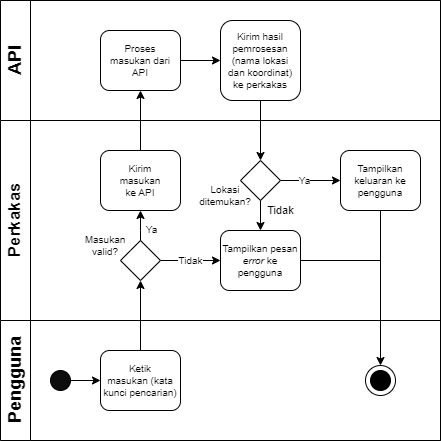

The diagram above was exported from draw.io. Its source (the exported page's mxGraphModel, read from the mxfile embedded in the PNG):
<mxGraphModel dx="1422" dy="737" grid="1" gridSize="10" guides="1" tooltips="1" connect="1" arrows="1" fold="1" page="1" pageScale="1" pageWidth="1169" pageHeight="827" math="0" shadow="0">
  <root>
    <mxCell id="0" />
    <mxCell id="1" parent="0" />
    <mxCell id="dNxyNK7c78bLwvsdeMH5-19" value="" style="swimlane;html=1;childLayout=stackLayout;resizeParent=1;resizeParentMax=0;horizontal=0;startSize=0;horizontalStack=0;" parent="1" vertex="1">
      <mxGeometry x="20" y="40" width="440" height="440" as="geometry">
        <mxRectangle x="120" y="120" width="40" height="60" as="alternateBounds" />
      </mxGeometry>
    </mxCell>
    <mxCell id="dNxyNK7c78bLwvsdeMH5-20" value="&lt;font style=&quot;font-size: 18px;&quot;&gt;API&lt;br&gt;&lt;/font&gt;" style="swimlane;html=1;startSize=30;horizontal=0;" parent="dNxyNK7c78bLwvsdeMH5-19" vertex="1">
      <mxGeometry width="440" height="120" as="geometry">
        <mxRectangle x="20" width="430" height="30" as="alternateBounds" />
      </mxGeometry>
    </mxCell>
    <mxCell id="fEsd7x09JcjyP4KdVEhv-13" value="" style="edgeStyle=orthogonalEdgeStyle;rounded=0;orthogonalLoop=1;jettySize=auto;html=1;fontSize=10;" parent="dNxyNK7c78bLwvsdeMH5-20" source="61LFImlir3DumDHL8VOa-7" target="61LFImlir3DumDHL8VOa-21" edge="1">
      <mxGeometry relative="1" as="geometry" />
    </mxCell>
    <mxCell id="61LFImlir3DumDHL8VOa-7" value="&lt;p style=&quot;line-height: 1.2; font-size: 10px;&quot;&gt;&lt;font style=&quot;font-size: 10px; line-height: 1;&quot;&gt;Proses&lt;br style=&quot;font-size: 10px;&quot;&gt; &lt;/font&gt;&lt;font style=&quot;font-size: 10px; line-height: 1;&quot;&gt;masukan dari API&lt;/font&gt;&lt;/p&gt;" style="rounded=1;whiteSpace=wrap;html=1;fontSize=10;fontStyle=0" parent="dNxyNK7c78bLwvsdeMH5-20" vertex="1">
      <mxGeometry x="100" y="30" width="80" height="60" as="geometry" />
    </mxCell>
    <mxCell id="61LFImlir3DumDHL8VOa-21" value="&lt;p style=&quot;line-height: 1.2; font-size: 10px;&quot;&gt;Kirim hasil pemrosesan (nama lokasi &lt;br&gt;dan koordinat) &lt;br&gt;ke perkakas&lt;/p&gt;" style="rounded=1;whiteSpace=wrap;html=1;fontSize=10;fontStyle=0" parent="dNxyNK7c78bLwvsdeMH5-20" vertex="1">
      <mxGeometry x="220" y="20" width="80" height="80" as="geometry" />
    </mxCell>
    <mxCell id="61LFImlir3DumDHL8VOa-6" value="" style="edgeStyle=orthogonalEdgeStyle;rounded=0;orthogonalLoop=1;jettySize=auto;html=1;fontSize=12;" parent="dNxyNK7c78bLwvsdeMH5-19" source="61LFImlir3DumDHL8VOa-1" target="61LFImlir3DumDHL8VOa-5" edge="1">
      <mxGeometry relative="1" as="geometry" />
    </mxCell>
    <mxCell id="61LFImlir3DumDHL8VOa-20" value="" style="edgeStyle=orthogonalEdgeStyle;rounded=0;orthogonalLoop=1;jettySize=auto;html=1;fontSize=12;exitX=0.5;exitY=0;exitDx=0;exitDy=0;" parent="dNxyNK7c78bLwvsdeMH5-19" source="61LFImlir3DumDHL8VOa-19" target="61LFImlir3DumDHL8VOa-7" edge="1">
      <mxGeometry relative="1" as="geometry" />
    </mxCell>
    <mxCell id="fEsd7x09JcjyP4KdVEhv-47" value="" style="edgeStyle=orthogonalEdgeStyle;rounded=0;orthogonalLoop=1;jettySize=auto;html=1;fontSize=10;entryX=0.5;entryY=0;entryDx=0;entryDy=0;" parent="dNxyNK7c78bLwvsdeMH5-19" source="61LFImlir3DumDHL8VOa-21" target="fEsd7x09JcjyP4KdVEhv-32" edge="1">
      <mxGeometry relative="1" as="geometry" />
    </mxCell>
    <mxCell id="dNxyNK7c78bLwvsdeMH5-21" value="&lt;font style=&quot;font-size: 17px;&quot;&gt;Perkakas&lt;/font&gt;" style="swimlane;html=1;startSize=30;horizontal=0;" parent="dNxyNK7c78bLwvsdeMH5-19" vertex="1">
      <mxGeometry y="120" width="440" height="200" as="geometry" />
    </mxCell>
    <mxCell id="fEsd7x09JcjyP4KdVEhv-15" value="Tidak" style="edgeStyle=orthogonalEdgeStyle;rounded=0;orthogonalLoop=1;jettySize=auto;html=1;fontSize=10;" parent="dNxyNK7c78bLwvsdeMH5-21" source="61LFImlir3DumDHL8VOa-5" target="fEsd7x09JcjyP4KdVEhv-14" edge="1">
      <mxGeometry relative="1" as="geometry">
        <mxPoint as="offset" />
        <Array as="points">
          <mxPoint x="180" y="140" />
          <mxPoint x="180" y="140" />
        </Array>
      </mxGeometry>
    </mxCell>
    <mxCell id="61LFImlir3DumDHL8VOa-5" value="&lt;p style=&quot;line-height: 1.2; font-size: 10px;&quot;&gt;&lt;br&gt;&lt;/p&gt;" style="rhombus;whiteSpace=wrap;html=1;fontSize=10;rounded=1;arcSize=0;" parent="dNxyNK7c78bLwvsdeMH5-21" vertex="1">
      <mxGeometry x="120" y="120" width="40" height="40" as="geometry" />
    </mxCell>
    <mxCell id="61LFImlir3DumDHL8VOa-9" value="" style="edgeStyle=orthogonalEdgeStyle;rounded=0;orthogonalLoop=1;jettySize=auto;html=1;fontSize=12;exitX=0.5;exitY=0;exitDx=0;exitDy=0;entryX=0.5;entryY=1;entryDx=0;entryDy=0;startArrow=none;" parent="dNxyNK7c78bLwvsdeMH5-21" source="61LFImlir3DumDHL8VOa-5" target="61LFImlir3DumDHL8VOa-19" edge="1">
      <mxGeometry relative="1" as="geometry">
        <mxPoint x="180" y="59.92" as="sourcePoint" />
        <mxPoint x="260" y="59.92" as="targetPoint" />
        <Array as="points">
          <mxPoint x="140" y="110" />
          <mxPoint x="140" y="110" />
        </Array>
      </mxGeometry>
    </mxCell>
    <mxCell id="61LFImlir3DumDHL8VOa-11" value="&lt;font style=&quot;font-size: 10px;&quot;&gt;Ya&lt;/font&gt;" style="edgeLabel;html=1;align=center;verticalAlign=middle;resizable=0;points=[];fontSize=12;" parent="61LFImlir3DumDHL8VOa-9" connectable="0" vertex="1">
      <mxGeometry x="0.3012" relative="1" as="geometry">
        <mxPoint x="10" y="8" as="offset" />
      </mxGeometry>
    </mxCell>
    <mxCell id="61LFImlir3DumDHL8VOa-19" value="&lt;p style=&quot;line-height: 1.2; font-size: 10px;&quot;&gt;&lt;font style=&quot;font-size: 10px; line-height: 1;&quot;&gt;Kirim&lt;br style=&quot;font-size: 10px;&quot;&gt; &lt;/font&gt;&lt;font style=&quot;font-size: 10px; line-height: 1;&quot;&gt;masukan&lt;br&gt;ke API&lt;/font&gt;&lt;/p&gt;" style="rounded=1;whiteSpace=wrap;html=1;fontSize=10;" parent="dNxyNK7c78bLwvsdeMH5-21" vertex="1">
      <mxGeometry x="100" y="30" width="80" height="60" as="geometry" />
    </mxCell>
    <mxCell id="fEsd7x09JcjyP4KdVEhv-14" value="&lt;p style=&quot;line-height: 1.2; font-size: 10px;&quot;&gt;Tampilkan pesan &lt;i&gt;error &lt;/i&gt;ke pengguna&lt;/p&gt;" style="rounded=1;whiteSpace=wrap;html=1;fontSize=18;fontStyle=0" parent="dNxyNK7c78bLwvsdeMH5-21" vertex="1">
      <mxGeometry x="220" y="110" width="80" height="60" as="geometry" />
    </mxCell>
    <mxCell id="5Sp04tL7FLmXWH8hAMkh-2" value="&lt;p style=&quot;line-height: 1.2; font-size: 10px;&quot;&gt;&lt;font style=&quot;font-size: 10px;&quot;&gt;Tampilkan keluaran ke pengguna&lt;/font&gt;&lt;/p&gt;" style="rounded=1;whiteSpace=wrap;html=1;fontSize=10;" parent="dNxyNK7c78bLwvsdeMH5-21" vertex="1">
      <mxGeometry x="340" y="30" width="80" height="60" as="geometry" />
    </mxCell>
    <mxCell id="fEsd7x09JcjyP4KdVEhv-34" value="Ya" style="edgeStyle=orthogonalEdgeStyle;rounded=0;orthogonalLoop=1;jettySize=auto;html=1;fontSize=10;" parent="dNxyNK7c78bLwvsdeMH5-21" source="fEsd7x09JcjyP4KdVEhv-32" edge="1">
      <mxGeometry x="-0.2" relative="1" as="geometry">
        <mxPoint as="offset" />
        <mxPoint x="340" y="60" as="targetPoint" />
      </mxGeometry>
    </mxCell>
    <mxCell id="nR1UtBAHWAuIF5-rpAIN-1" value="Tidak" style="edgeStyle=orthogonalEdgeStyle;rounded=0;orthogonalLoop=1;jettySize=auto;html=1;" parent="dNxyNK7c78bLwvsdeMH5-21" source="fEsd7x09JcjyP4KdVEhv-32" target="fEsd7x09JcjyP4KdVEhv-14" edge="1">
      <mxGeometry x="0.2" y="20" relative="1" as="geometry">
        <mxPoint as="offset" />
      </mxGeometry>
    </mxCell>
    <mxCell id="fEsd7x09JcjyP4KdVEhv-32" value="&lt;p style=&quot;line-height: 1.2; font-size: 10px;&quot;&gt;&lt;br&gt;&lt;/p&gt;" style="rhombus;whiteSpace=wrap;html=1;fontSize=10;rounded=1;arcSize=0;" parent="dNxyNK7c78bLwvsdeMH5-21" vertex="1">
      <mxGeometry x="240" y="40" width="40" height="40" as="geometry" />
    </mxCell>
    <mxCell id="fEsd7x09JcjyP4KdVEhv-36" value="Lokasi ditemukan?" style="text;html=1;strokeColor=none;fillColor=none;align=center;verticalAlign=middle;whiteSpace=wrap;rounded=0;fontSize=10;" parent="dNxyNK7c78bLwvsdeMH5-21" vertex="1">
      <mxGeometry x="200" y="60" width="50" height="30" as="geometry" />
    </mxCell>
    <mxCell id="fEsd7x09JcjyP4KdVEhv-48" value="Masukan valid?" style="text;html=1;strokeColor=none;fillColor=none;align=center;verticalAlign=middle;whiteSpace=wrap;rounded=0;fontSize=10;" parent="dNxyNK7c78bLwvsdeMH5-21" vertex="1">
      <mxGeometry x="80" y="110" width="50" height="30" as="geometry" />
    </mxCell>
    <mxCell id="dNxyNK7c78bLwvsdeMH5-22" value="&lt;font style=&quot;font-size: 18px;&quot;&gt;Pengguna&lt;br&gt;&lt;/font&gt;" style="swimlane;html=1;startSize=30;horizontal=0;" parent="dNxyNK7c78bLwvsdeMH5-19" vertex="1">
      <mxGeometry y="320" width="440" height="120" as="geometry" />
    </mxCell>
    <mxCell id="dNxyNK7c78bLwvsdeMH5-23" value="" style="ellipse;whiteSpace=wrap;html=1;fillColor=#0D0D0D;" parent="dNxyNK7c78bLwvsdeMH5-22" vertex="1">
      <mxGeometry x="50" y="50" width="20" height="20" as="geometry" />
    </mxCell>
    <mxCell id="61LFImlir3DumDHL8VOa-1" value="&lt;p style=&quot;line-height: 1.2; font-size: 10px;&quot;&gt;&lt;font style=&quot;font-size: 10px; line-height: 1.2;&quot;&gt;Ketik&lt;br style=&quot;font-size: 10px;&quot;&gt;masukan (kata kunci pencarian)&lt;/font&gt;&lt;/p&gt;" style="rounded=1;whiteSpace=wrap;html=1;fontSize=10;" parent="dNxyNK7c78bLwvsdeMH5-22" vertex="1">
      <mxGeometry x="100" y="30" width="80" height="60" as="geometry" />
    </mxCell>
    <mxCell id="dNxyNK7c78bLwvsdeMH5-25" value="" style="edgeStyle=orthogonalEdgeStyle;rounded=0;orthogonalLoop=1;jettySize=auto;html=1;entryX=0;entryY=0.5;entryDx=0;entryDy=0;" parent="dNxyNK7c78bLwvsdeMH5-22" source="dNxyNK7c78bLwvsdeMH5-23" target="61LFImlir3DumDHL8VOa-1" edge="1">
      <mxGeometry relative="1" as="geometry">
        <mxPoint x="120" y="-30" as="targetPoint" />
        <Array as="points" />
      </mxGeometry>
    </mxCell>
    <mxCell id="fEsd7x09JcjyP4KdVEhv-17" value="" style="group" parent="dNxyNK7c78bLwvsdeMH5-22" connectable="0" vertex="1">
      <mxGeometry x="365" y="45" width="30" height="30" as="geometry" />
    </mxCell>
    <mxCell id="fEsd7x09JcjyP4KdVEhv-18" value="" style="ellipse;whiteSpace=wrap;html=1;fillColor=#FFFFFF;" parent="fEsd7x09JcjyP4KdVEhv-17" vertex="1">
      <mxGeometry width="30" height="30" as="geometry" />
    </mxCell>
    <mxCell id="fEsd7x09JcjyP4KdVEhv-19" value="" style="ellipse;whiteSpace=wrap;html=1;fillColor=#FFFFF;" parent="fEsd7x09JcjyP4KdVEhv-17" vertex="1">
      <mxGeometry x="5" y="5" width="20" height="20" as="geometry" />
    </mxCell>
    <mxCell id="fEsd7x09JcjyP4KdVEhv-49" value="" style="edgeStyle=orthogonalEdgeStyle;rounded=0;orthogonalLoop=1;jettySize=auto;html=1;fontSize=10;entryX=0.5;entryY=0;entryDx=0;entryDy=0;exitX=0.5;exitY=1;exitDx=0;exitDy=0;" parent="dNxyNK7c78bLwvsdeMH5-19" source="5Sp04tL7FLmXWH8hAMkh-2" target="fEsd7x09JcjyP4KdVEhv-18" edge="1">
      <mxGeometry relative="1" as="geometry">
        <mxPoint x="260" y="360" as="targetPoint" />
      </mxGeometry>
    </mxCell>
    <mxCell id="nR1UtBAHWAuIF5-rpAIN-2" value="" style="edgeStyle=orthogonalEdgeStyle;rounded=0;orthogonalLoop=1;jettySize=auto;html=1;fontSize=10;exitX=1;exitY=0.5;exitDx=0;exitDy=0;endArrow=none;endFill=0;" parent="1" source="fEsd7x09JcjyP4KdVEhv-14" edge="1">
      <mxGeometry relative="1" as="geometry">
        <mxPoint x="400" y="300" as="targetPoint" />
        <mxPoint x="410" y="260.00000000000006" as="sourcePoint" />
      </mxGeometry>
    </mxCell>
  </root>
</mxGraphModel>